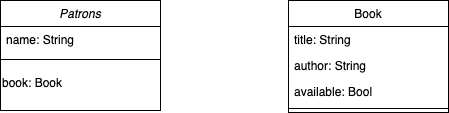

The diagram above was exported from draw.io. Its source (the exported page's mxGraphModel, read from the mxfile embedded in the PNG):
<mxGraphModel dx="954" dy="642" grid="1" gridSize="10" guides="1" tooltips="1" connect="1" arrows="1" fold="1" page="1" pageScale="1" pageWidth="827" pageHeight="1169" math="0" shadow="0">
  <root>
    <mxCell id="WIyWlLk6GJQsqaUBKTNV-0" />
    <mxCell id="WIyWlLk6GJQsqaUBKTNV-1" parent="WIyWlLk6GJQsqaUBKTNV-0" />
    <mxCell id="zkfFHV4jXpPFQw0GAbJ--0" value="Patrons" style="swimlane;fontStyle=2;align=center;verticalAlign=top;childLayout=stackLayout;horizontal=1;startSize=26;horizontalStack=0;resizeParent=1;resizeLast=0;collapsible=1;marginBottom=0;rounded=0;shadow=0;strokeWidth=1;" parent="WIyWlLk6GJQsqaUBKTNV-1" vertex="1">
      <mxGeometry x="220" y="120" width="160" height="110" as="geometry">
        <mxRectangle x="230" y="140" width="160" height="26" as="alternateBounds" />
      </mxGeometry>
    </mxCell>
    <mxCell id="zkfFHV4jXpPFQw0GAbJ--1" value="name: String" style="text;align=left;verticalAlign=top;spacingLeft=4;spacingRight=4;overflow=hidden;rotatable=0;points=[[0,0.5],[1,0.5]];portConstraint=eastwest;" parent="zkfFHV4jXpPFQw0GAbJ--0" vertex="1">
      <mxGeometry y="26" width="160" height="24" as="geometry" />
    </mxCell>
    <mxCell id="zkfFHV4jXpPFQw0GAbJ--4" value="" style="line;html=1;strokeWidth=1;align=left;verticalAlign=middle;spacingTop=-1;spacingLeft=3;spacingRight=3;rotatable=0;labelPosition=right;points=[];portConstraint=eastwest;" parent="zkfFHV4jXpPFQw0GAbJ--0" vertex="1">
      <mxGeometry y="50" width="160" height="18" as="geometry" />
    </mxCell>
    <mxCell id="VJ9xHa0rLHOcrEcub3s5-0" value="book: Book" style="text;html=1;align=left;verticalAlign=middle;resizable=0;points=[];autosize=1;strokeColor=none;fillColor=none;" vertex="1" parent="zkfFHV4jXpPFQw0GAbJ--0">
      <mxGeometry y="68" width="160" height="30" as="geometry" />
    </mxCell>
    <mxCell id="zkfFHV4jXpPFQw0GAbJ--17" value="Book" style="swimlane;fontStyle=0;align=center;verticalAlign=top;childLayout=stackLayout;horizontal=1;startSize=26;horizontalStack=0;resizeParent=1;resizeLast=0;collapsible=1;marginBottom=0;rounded=0;shadow=0;strokeWidth=1;" parent="WIyWlLk6GJQsqaUBKTNV-1" vertex="1">
      <mxGeometry x="508" y="120" width="160" height="112" as="geometry">
        <mxRectangle x="550" y="140" width="160" height="26" as="alternateBounds" />
      </mxGeometry>
    </mxCell>
    <mxCell id="zkfFHV4jXpPFQw0GAbJ--18" value="title: String" style="text;align=left;verticalAlign=top;spacingLeft=4;spacingRight=4;overflow=hidden;rotatable=0;points=[[0,0.5],[1,0.5]];portConstraint=eastwest;" parent="zkfFHV4jXpPFQw0GAbJ--17" vertex="1">
      <mxGeometry y="26" width="160" height="26" as="geometry" />
    </mxCell>
    <mxCell id="zkfFHV4jXpPFQw0GAbJ--19" value="author: String" style="text;align=left;verticalAlign=top;spacingLeft=4;spacingRight=4;overflow=hidden;rotatable=0;points=[[0,0.5],[1,0.5]];portConstraint=eastwest;rounded=0;shadow=0;html=0;" parent="zkfFHV4jXpPFQw0GAbJ--17" vertex="1">
      <mxGeometry y="52" width="160" height="26" as="geometry" />
    </mxCell>
    <mxCell id="zkfFHV4jXpPFQw0GAbJ--20" value="available: Bool" style="text;align=left;verticalAlign=top;spacingLeft=4;spacingRight=4;overflow=hidden;rotatable=0;points=[[0,0.5],[1,0.5]];portConstraint=eastwest;rounded=0;shadow=0;html=0;" parent="zkfFHV4jXpPFQw0GAbJ--17" vertex="1">
      <mxGeometry y="78" width="160" height="26" as="geometry" />
    </mxCell>
    <mxCell id="zkfFHV4jXpPFQw0GAbJ--23" value="" style="line;html=1;strokeWidth=1;align=left;verticalAlign=middle;spacingTop=-1;spacingLeft=3;spacingRight=3;rotatable=0;labelPosition=right;points=[];portConstraint=eastwest;" parent="zkfFHV4jXpPFQw0GAbJ--17" vertex="1">
      <mxGeometry y="104" width="160" height="8" as="geometry" />
    </mxCell>
  </root>
</mxGraphModel>